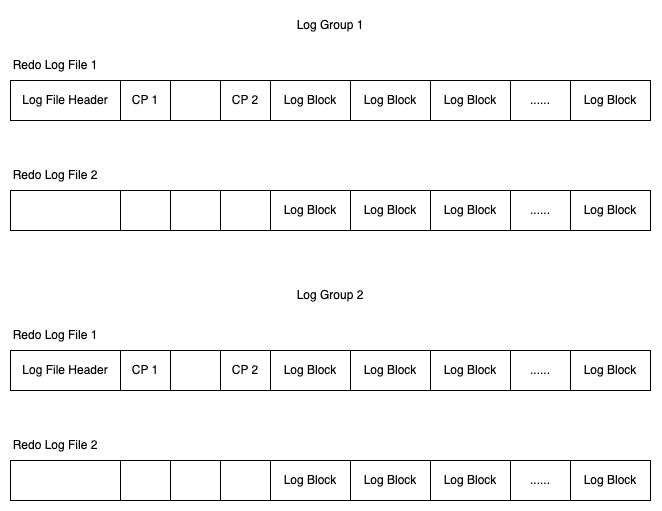

The diagram above was exported from draw.io. Its source (the exported page's mxGraphModel, read from the mxfile embedded in the PNG):
<mxGraphModel dx="817" dy="1278" grid="1" gridSize="10" guides="1" tooltips="1" connect="1" arrows="1" fold="1" page="1" pageScale="1" pageWidth="850" pageHeight="1100" math="0" shadow="0">
  <root>
    <mxCell id="0" />
    <mxCell id="1" parent="0" />
    <mxCell id="2" value="Log File Header" style="rounded=0;whiteSpace=wrap;html=1;" vertex="1" parent="1">
      <mxGeometry x="840" y="1080" width="110" height="40" as="geometry" />
    </mxCell>
    <mxCell id="3" value="CP 1" style="rounded=0;whiteSpace=wrap;html=1;" vertex="1" parent="1">
      <mxGeometry x="950" y="1080" width="50" height="40" as="geometry" />
    </mxCell>
    <mxCell id="4" value="" style="rounded=0;whiteSpace=wrap;html=1;" vertex="1" parent="1">
      <mxGeometry x="1000" y="1080" width="50" height="40" as="geometry" />
    </mxCell>
    <mxCell id="5" value="CP 2" style="rounded=0;whiteSpace=wrap;html=1;" vertex="1" parent="1">
      <mxGeometry x="1050" y="1080" width="50" height="40" as="geometry" />
    </mxCell>
    <mxCell id="6" value="Log Block" style="rounded=0;whiteSpace=wrap;html=1;" vertex="1" parent="1">
      <mxGeometry x="1100" y="1080" width="80" height="40" as="geometry" />
    </mxCell>
    <mxCell id="7" value="Log Block" style="rounded=0;whiteSpace=wrap;html=1;" vertex="1" parent="1">
      <mxGeometry x="1180" y="1080" width="80" height="40" as="geometry" />
    </mxCell>
    <mxCell id="8" value="Log Block" style="rounded=0;whiteSpace=wrap;html=1;" vertex="1" parent="1">
      <mxGeometry x="1260" y="1080" width="80" height="40" as="geometry" />
    </mxCell>
    <mxCell id="9" value="Log Block" style="rounded=0;whiteSpace=wrap;html=1;" vertex="1" parent="1">
      <mxGeometry x="1400" y="1080" width="80" height="40" as="geometry" />
    </mxCell>
    <mxCell id="10" value="......" style="rounded=0;whiteSpace=wrap;html=1;" vertex="1" parent="1">
      <mxGeometry x="1340" y="1080" width="60" height="40" as="geometry" />
    </mxCell>
    <mxCell id="11" value="Redo Log File 1" style="text;html=1;align=center;verticalAlign=middle;whiteSpace=wrap;rounded=0;" vertex="1" parent="1">
      <mxGeometry x="840" y="1050" width="90" height="30" as="geometry" />
    </mxCell>
    <mxCell id="12" value="" style="rounded=0;whiteSpace=wrap;html=1;" vertex="1" parent="1">
      <mxGeometry x="840" y="1190" width="110" height="40" as="geometry" />
    </mxCell>
    <mxCell id="13" value="" style="rounded=0;whiteSpace=wrap;html=1;" vertex="1" parent="1">
      <mxGeometry x="950" y="1190" width="50" height="40" as="geometry" />
    </mxCell>
    <mxCell id="14" value="" style="rounded=0;whiteSpace=wrap;html=1;" vertex="1" parent="1">
      <mxGeometry x="1000" y="1190" width="50" height="40" as="geometry" />
    </mxCell>
    <mxCell id="15" value="" style="rounded=0;whiteSpace=wrap;html=1;" vertex="1" parent="1">
      <mxGeometry x="1050" y="1190" width="50" height="40" as="geometry" />
    </mxCell>
    <mxCell id="16" value="Log Block" style="rounded=0;whiteSpace=wrap;html=1;" vertex="1" parent="1">
      <mxGeometry x="1100" y="1190" width="80" height="40" as="geometry" />
    </mxCell>
    <mxCell id="17" value="Log Block" style="rounded=0;whiteSpace=wrap;html=1;" vertex="1" parent="1">
      <mxGeometry x="1180" y="1190" width="80" height="40" as="geometry" />
    </mxCell>
    <mxCell id="18" value="Log Block" style="rounded=0;whiteSpace=wrap;html=1;" vertex="1" parent="1">
      <mxGeometry x="1260" y="1190" width="80" height="40" as="geometry" />
    </mxCell>
    <mxCell id="19" value="Log Block" style="rounded=0;whiteSpace=wrap;html=1;" vertex="1" parent="1">
      <mxGeometry x="1400" y="1190" width="80" height="40" as="geometry" />
    </mxCell>
    <mxCell id="20" value="......" style="rounded=0;whiteSpace=wrap;html=1;" vertex="1" parent="1">
      <mxGeometry x="1340" y="1190" width="60" height="40" as="geometry" />
    </mxCell>
    <mxCell id="21" value="Redo Log File 2" style="text;html=1;align=center;verticalAlign=middle;whiteSpace=wrap;rounded=0;" vertex="1" parent="1">
      <mxGeometry x="840" y="1160" width="90" height="30" as="geometry" />
    </mxCell>
    <mxCell id="22" value="Log Group 1" style="text;html=1;align=center;verticalAlign=middle;whiteSpace=wrap;rounded=0;" vertex="1" parent="1">
      <mxGeometry x="1115" y="1010" width="90" height="30" as="geometry" />
    </mxCell>
    <mxCell id="23" value="Log File Header" style="rounded=0;whiteSpace=wrap;html=1;" vertex="1" parent="1">
      <mxGeometry x="840" y="1350" width="110" height="40" as="geometry" />
    </mxCell>
    <mxCell id="24" value="CP 1" style="rounded=0;whiteSpace=wrap;html=1;" vertex="1" parent="1">
      <mxGeometry x="950" y="1350" width="50" height="40" as="geometry" />
    </mxCell>
    <mxCell id="25" value="" style="rounded=0;whiteSpace=wrap;html=1;" vertex="1" parent="1">
      <mxGeometry x="1000" y="1350" width="50" height="40" as="geometry" />
    </mxCell>
    <mxCell id="26" value="CP 2" style="rounded=0;whiteSpace=wrap;html=1;" vertex="1" parent="1">
      <mxGeometry x="1050" y="1350" width="50" height="40" as="geometry" />
    </mxCell>
    <mxCell id="27" value="Log Block" style="rounded=0;whiteSpace=wrap;html=1;" vertex="1" parent="1">
      <mxGeometry x="1100" y="1350" width="80" height="40" as="geometry" />
    </mxCell>
    <mxCell id="28" value="Log Block" style="rounded=0;whiteSpace=wrap;html=1;" vertex="1" parent="1">
      <mxGeometry x="1180" y="1350" width="80" height="40" as="geometry" />
    </mxCell>
    <mxCell id="29" value="Log Block" style="rounded=0;whiteSpace=wrap;html=1;" vertex="1" parent="1">
      <mxGeometry x="1260" y="1350" width="80" height="40" as="geometry" />
    </mxCell>
    <mxCell id="30" value="Log Block" style="rounded=0;whiteSpace=wrap;html=1;" vertex="1" parent="1">
      <mxGeometry x="1400" y="1350" width="80" height="40" as="geometry" />
    </mxCell>
    <mxCell id="31" value="......" style="rounded=0;whiteSpace=wrap;html=1;" vertex="1" parent="1">
      <mxGeometry x="1340" y="1350" width="60" height="40" as="geometry" />
    </mxCell>
    <mxCell id="32" value="Redo Log File 1" style="text;html=1;align=center;verticalAlign=middle;whiteSpace=wrap;rounded=0;" vertex="1" parent="1">
      <mxGeometry x="840" y="1320" width="90" height="30" as="geometry" />
    </mxCell>
    <mxCell id="33" value="" style="rounded=0;whiteSpace=wrap;html=1;" vertex="1" parent="1">
      <mxGeometry x="840" y="1460" width="110" height="40" as="geometry" />
    </mxCell>
    <mxCell id="34" value="" style="rounded=0;whiteSpace=wrap;html=1;" vertex="1" parent="1">
      <mxGeometry x="950" y="1460" width="50" height="40" as="geometry" />
    </mxCell>
    <mxCell id="35" value="" style="rounded=0;whiteSpace=wrap;html=1;" vertex="1" parent="1">
      <mxGeometry x="1000" y="1460" width="50" height="40" as="geometry" />
    </mxCell>
    <mxCell id="36" value="" style="rounded=0;whiteSpace=wrap;html=1;" vertex="1" parent="1">
      <mxGeometry x="1050" y="1460" width="50" height="40" as="geometry" />
    </mxCell>
    <mxCell id="37" value="Log Block" style="rounded=0;whiteSpace=wrap;html=1;" vertex="1" parent="1">
      <mxGeometry x="1100" y="1460" width="80" height="40" as="geometry" />
    </mxCell>
    <mxCell id="38" value="Log Block" style="rounded=0;whiteSpace=wrap;html=1;" vertex="1" parent="1">
      <mxGeometry x="1180" y="1460" width="80" height="40" as="geometry" />
    </mxCell>
    <mxCell id="39" value="Log Block" style="rounded=0;whiteSpace=wrap;html=1;" vertex="1" parent="1">
      <mxGeometry x="1260" y="1460" width="80" height="40" as="geometry" />
    </mxCell>
    <mxCell id="40" value="Log Block" style="rounded=0;whiteSpace=wrap;html=1;" vertex="1" parent="1">
      <mxGeometry x="1400" y="1460" width="80" height="40" as="geometry" />
    </mxCell>
    <mxCell id="41" value="......" style="rounded=0;whiteSpace=wrap;html=1;" vertex="1" parent="1">
      <mxGeometry x="1340" y="1460" width="60" height="40" as="geometry" />
    </mxCell>
    <mxCell id="42" value="Redo Log File 2" style="text;html=1;align=center;verticalAlign=middle;whiteSpace=wrap;rounded=0;" vertex="1" parent="1">
      <mxGeometry x="840" y="1430" width="90" height="30" as="geometry" />
    </mxCell>
    <mxCell id="43" value="Log Group 2" style="text;html=1;align=center;verticalAlign=middle;whiteSpace=wrap;rounded=0;" vertex="1" parent="1">
      <mxGeometry x="1115" y="1280" width="90" height="30" as="geometry" />
    </mxCell>
  </root>
</mxGraphModel>